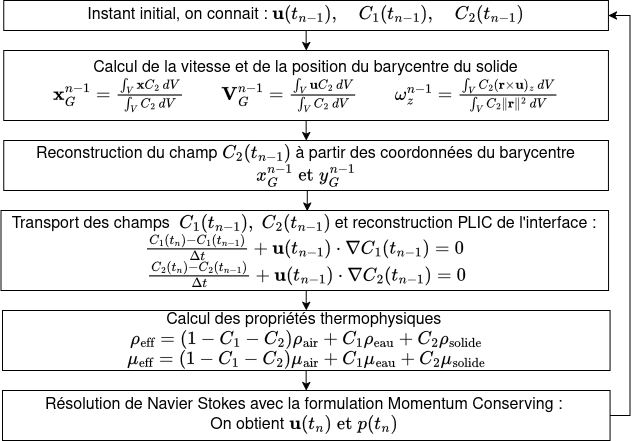

The diagram above was exported from draw.io. Its source (the exported page's mxGraphModel, read from the mxfile embedded in the PNG):
<mxGraphModel dx="1092" dy="589" grid="1" gridSize="10" guides="1" tooltips="1" connect="1" arrows="1" fold="1" page="1" pageScale="1" pageWidth="827" pageHeight="1169" math="1" shadow="0">
  <root>
    <mxCell id="0" />
    <mxCell id="1" parent="0" />
    <mxCell id="fDqri7GeZopf0Ft8Va2i-1" parent="1" style="rounded=0;whiteSpace=wrap;html=1;" value="&lt;div&gt;&lt;font style=&quot;font-size: 16px;&quot;&gt;Reconstruction du champ &lt;/font&gt;&lt;font style=&quot;font-size: 16px;&quot;&gt;\(&amp;nbsp;C_2(t_{n-1}) \)&lt;/font&gt;&lt;font style=&quot;font-size: 16px;&quot;&gt;&amp;nbsp;à partir des coordonnées du barycentre \( x_G^{n-1} \; \text{et} \; y_G^{n-1} \)&lt;/font&gt;&lt;/div&gt;" vertex="1">
      <mxGeometry height="50" width="604.7" x="35.3" y="250" as="geometry" />
    </mxCell>
    <mxCell id="YSXcu3UPAvY9SKMLg5Sk-29" edge="1" parent="1" source="fDqri7GeZopf0Ft8Va2i-3" style="edgeStyle=orthogonalEdgeStyle;rounded=0;orthogonalLoop=1;jettySize=auto;html=1;exitX=0.5;exitY=1;exitDx=0;exitDy=0;entryX=0.5;entryY=0;entryDx=0;entryDy=0;" target="fDqri7GeZopf0Ft8Va2i-5">
      <mxGeometry relative="1" as="geometry" />
    </mxCell>
    <mxCell id="fDqri7GeZopf0Ft8Va2i-3" parent="1" style="rounded=0;whiteSpace=wrap;html=1;" value="&lt;font style=&quot;font-size: 16px;&quot;&gt;Transport des champs&amp;nbsp;&amp;nbsp;\(C_1(t_{n-1}), \; C_2(t_{n-1}) \)&amp;nbsp;et reconstruction PLIC de l'interface&amp;nbsp;:&lt;br&gt;&lt;/font&gt;&lt;div&gt;&lt;font style=&quot;font-size: 16px;&quot;&gt;&amp;nbsp;\( \frac{ C_1(t_{n})-C_1(t_{n-1})}{\Delta t} + \mathbf{u}(t_{n-1}) \cdot \nabla C_1(t_{n-1}) = 0&amp;nbsp;\)&amp;nbsp;&lt;/font&gt;&lt;/div&gt;&lt;div&gt;&lt;font style=&quot;font-size: 16px;&quot;&gt;&amp;nbsp;\( \frac{ C_2(t_{n})-C_2(t_{n-1})}{\Delta t} + \mathbf{u}(t_{n-1})&amp;nbsp;\cdot \nabla C_2(t_{n-1}) = 0&amp;nbsp;\)&lt;/font&gt;&lt;/div&gt;" vertex="1">
      <mxGeometry height="80" width="607.54" x="32.46" y="320" as="geometry" />
    </mxCell>
    <mxCell id="YSXcu3UPAvY9SKMLg5Sk-30" edge="1" parent="1" source="fDqri7GeZopf0Ft8Va2i-5" style="edgeStyle=orthogonalEdgeStyle;rounded=0;orthogonalLoop=1;jettySize=auto;html=1;exitX=0.5;exitY=1;exitDx=0;exitDy=0;entryX=0.5;entryY=0;entryDx=0;entryDy=0;" target="fDqri7GeZopf0Ft8Va2i-8">
      <mxGeometry relative="1" as="geometry" />
    </mxCell>
    <mxCell id="fDqri7GeZopf0Ft8Va2i-5" parent="1" style="rounded=0;whiteSpace=wrap;html=1;" value="&lt;div&gt;&lt;font style=&quot;font-size: 16px;&quot;&gt;Calcul des propriétés thermophysiques&amp;nbsp;&lt;/font&gt;&lt;/div&gt;&lt;div&gt;&lt;font style=&quot;font-size: 16px;&quot;&gt;\( \rho_{\text{eff}}=(1-C_1-C_2)\rho_{\text{air}}+C_1\rho_{\text{eau}}+C_2\rho_{\text{solide}} \) \( \mu_{\text{eff}}=(1-C_1-C_2)\mu_{\text{air}}+C_1\mu_{\text{eau}}+C_2\mu_{\text{solide}} \)&lt;/font&gt;&lt;/div&gt;" vertex="1">
      <mxGeometry height="60" width="607.54" x="33.88" y="420" as="geometry" />
    </mxCell>
    <mxCell id="YSXcu3UPAvY9SKMLg5Sk-31" edge="1" parent="1" source="fDqri7GeZopf0Ft8Va2i-8" style="edgeStyle=orthogonalEdgeStyle;rounded=0;orthogonalLoop=1;jettySize=auto;html=1;exitX=1;exitY=0.5;exitDx=0;exitDy=0;entryX=1;entryY=0.5;entryDx=0;entryDy=0;" target="YSXcu3UPAvY9SKMLg5Sk-8">
      <mxGeometry relative="1" as="geometry" />
    </mxCell>
    <mxCell id="fDqri7GeZopf0Ft8Va2i-8" parent="1" style="rounded=0;whiteSpace=wrap;html=1;" value="&lt;font style=&quot;font-size: 16px;&quot;&gt;Résolution de Navier Stokes avec la formulation Momentum Conserving :&amp;nbsp;&lt;br&gt;On obtient &lt;/font&gt;&lt;font style=&quot;font-size: 16px;&quot;&gt;\( \mathbf{u}(t_{n}) \; \text{et} \; p(t_{n}) \)&lt;/font&gt;&lt;font style=&quot;font-size: 16px;&quot;&gt;&amp;nbsp;&lt;/font&gt;" vertex="1">
      <mxGeometry height="50" width="607.54" x="33.88" y="500" as="geometry" />
    </mxCell>
    <mxCell id="YSXcu3UPAvY9SKMLg5Sk-26" edge="1" parent="1" source="fDqri7GeZopf0Ft8Va2i-12" style="edgeStyle=orthogonalEdgeStyle;rounded=0;orthogonalLoop=1;jettySize=auto;html=1;exitX=0.5;exitY=1;exitDx=0;exitDy=0;entryX=0.5;entryY=0;entryDx=0;entryDy=0;" target="fDqri7GeZopf0Ft8Va2i-1">
      <mxGeometry relative="1" as="geometry" />
    </mxCell>
    <mxCell id="fDqri7GeZopf0Ft8Va2i-12" parent="1" style="rounded=0;whiteSpace=wrap;html=1;perimeterSpacing=0;strokeColor=default;" value="&lt;div&gt;&lt;font style=&quot;font-size: 16px;&quot;&gt;Calcul de la vitesse et de la position du barycentre du solide&lt;/font&gt;&lt;/div&gt;&lt;div&gt;&lt;font style=&quot;font-size: 16px;&quot;&gt;&amp;nbsp;&lt;/font&gt;&lt;font style=&quot;font-size: 16px;&quot;&gt;\( \mathbf{x}_G^{n-1} = \frac{\int_V \mathbf{x} C_2 \, dV}{\int_V C_2 \, dV} \qquad \mathbf{V}_G^{n-1} = \frac{\int_V \mathbf{u} C_2 \, dV}{\int_V C_2 \, dV} \qquad \omega_z^{n-1} = \frac{\int_V C_2 (\mathbf{r} \times \mathbf{u})_z \, dV}{\int_V C_2 \|\mathbf{r}\|^2 \, dV} \)&lt;/font&gt;&lt;font style=&quot;font-size: 16px;&quot;&gt;&amp;nbsp;&lt;/font&gt;&lt;/div&gt;" vertex="1">
      <mxGeometry height="70" width="604.7" x="35.3" y="160" as="geometry" />
    </mxCell>
    <mxCell id="YSXcu3UPAvY9SKMLg5Sk-22" edge="1" parent="1" source="YSXcu3UPAvY9SKMLg5Sk-8" style="edgeStyle=orthogonalEdgeStyle;rounded=0;orthogonalLoop=1;jettySize=auto;html=1;exitX=0.5;exitY=1;exitDx=0;exitDy=0;entryX=0.5;entryY=0;entryDx=0;entryDy=0;" target="fDqri7GeZopf0Ft8Va2i-12">
      <mxGeometry relative="1" as="geometry" />
    </mxCell>
    <mxCell id="YSXcu3UPAvY9SKMLg5Sk-8" parent="1" style="rounded=0;whiteSpace=wrap;html=1;" value="&lt;font style=&quot;font-size: 16px;&quot;&gt;Instant initial, on connait : \( \mathbf{u}(t_{n-1}), \quad C_1(t_{n-1}), \quad C_2(t_{n-1}) \)&lt;/font&gt;" vertex="1">
      <mxGeometry height="30" width="604.7" x="35.3" y="110" as="geometry" />
    </mxCell>
    <mxCell id="YSXcu3UPAvY9SKMLg5Sk-28" edge="1" parent="1" source="fDqri7GeZopf0Ft8Va2i-1" style="edgeStyle=orthogonalEdgeStyle;rounded=0;orthogonalLoop=1;jettySize=auto;html=1;exitX=0.5;exitY=1;exitDx=0;exitDy=0;entryX=0.504;entryY=0.007;entryDx=0;entryDy=0;entryPerimeter=0;" target="fDqri7GeZopf0Ft8Va2i-3">
      <mxGeometry relative="1" as="geometry" />
    </mxCell>
  </root>
</mxGraphModel>